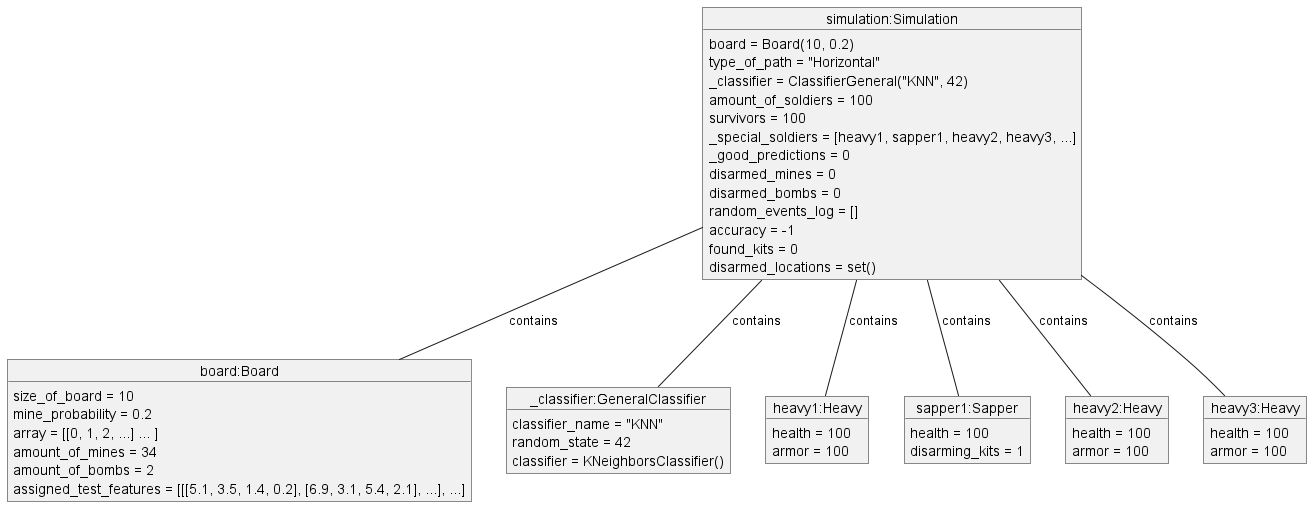

The diagram above was rendered by PlantUML. Its source (embedded in the PNG):
@startuml
'https://plantuml.com/object-diagram


object "board:Board" as BoardInstance {
size_of_board = 10
mine_probability = 0.2
array = [[0, 1, 2, ...] ... ]
amount_of_mines = 34
amount_of_bombs = 2
assigned_test_features = [[[5.1, 3.5, 1.4, 0.2], [6.9, 3.1, 5.4, 2.1], ...], ...]
}
object "_classifier:GeneralClassifier" as GeneralClassifierInstance {
classifier_name = "KNN"
random_state = 42
classifier = KNeighborsClassifier()
}
object "simulation:Simulation" as SimulationInstance {
board = Board(10, 0.2)
type_of_path = "Horizontal"
_classifier = ClassifierGeneral("KNN", 42)
amount_of_soldiers = 100
survivors = 100
_special_soldiers = [heavy1, sapper1, heavy2, heavy3, ...]
_good_predictions = 0
disarmed_mines = 0
disarmed_bombs = 0
random_events_log = []
accuracy = -1
found_kits = 0
disarmed_locations = set()
}

object "heavy1:Heavy" as Heavy1Instance {
health = 100
armor = 100
}
object "sapper1:Sapper" as Sapper1Instance {
health = 100
disarming_kits = 1
}
object "heavy2:Heavy" as Heavy2Instance {
health = 100
armor = 100
}
object "heavy3:Heavy" as Heavy3Instance {
health = 100
armor = 100
}

' Relacje pomiędzy obiektami
SimulationInstance -- BoardInstance : contains
SimulationInstance -- GeneralClassifierInstance : contains
SimulationInstance -- Heavy1Instance : contains
SimulationInstance -- Sapper1Instance : contains
SimulationInstance -- Heavy2Instance : contains
SimulationInstance -- Heavy3Instance : contains



@enduml